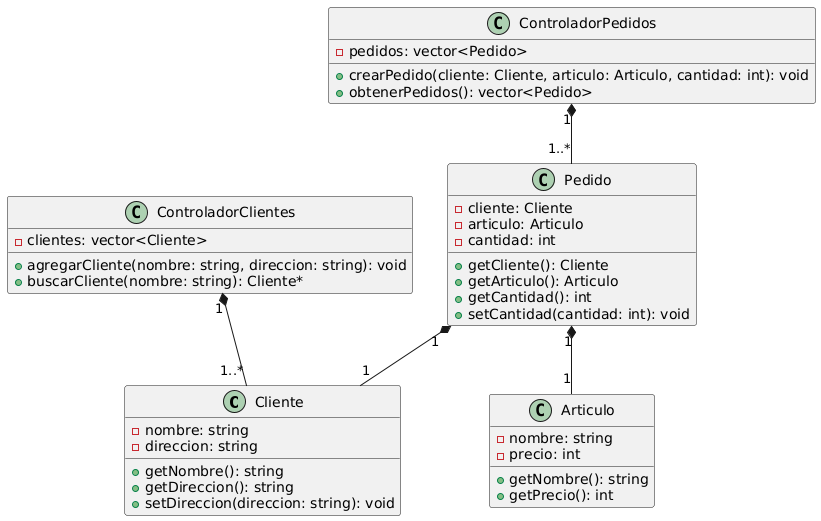

The diagram above was rendered by PlantUML. Its source (embedded in the PNG):
@startuml
class Cliente {
    -nombre: string
    -direccion: string
    +getNombre(): string
    +getDireccion(): string
    +setDireccion(direccion: string): void
}

class Articulo {
    -nombre: string
    -precio: int
    +getNombre(): string
    +getPrecio(): int
}

class Pedido {
    -cliente: Cliente
    -articulo: Articulo
    -cantidad: int
    +getCliente(): Cliente
    +getArticulo(): Articulo
    +getCantidad(): int
    +setCantidad(cantidad: int): void
}

class ControladorClientes {
    -clientes: vector<Cliente>
    +agregarCliente(nombre: string, direccion: string): void
    +buscarCliente(nombre: string): Cliente*
}

class ControladorPedidos {
    -pedidos: vector<Pedido>
    +crearPedido(cliente: Cliente, articulo: Articulo, cantidad: int): void
    +obtenerPedidos(): vector<Pedido>
}

ControladorClientes "1" *-- "1..*" Cliente
ControladorPedidos "1" *-- "1..*" Pedido
Pedido "1" *-- "1" Cliente
Pedido "1" *-- "1" Articulo
@enduml